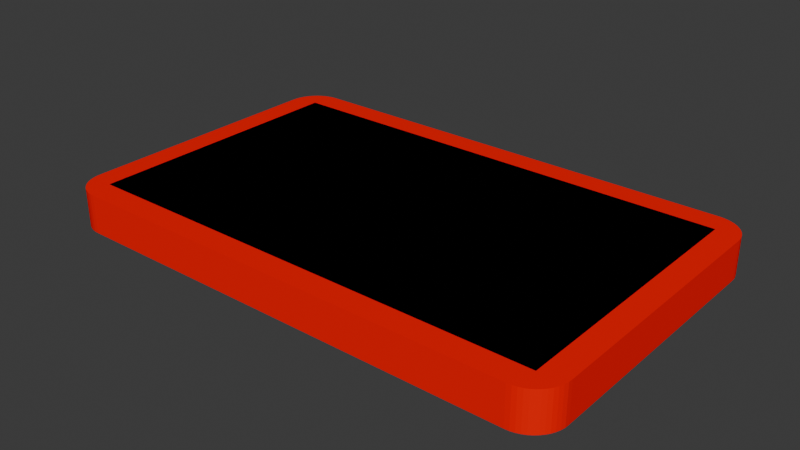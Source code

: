 # Source: Eyepiece.blend  (saved by Blender 4.0.36; exported with 4.5.12 LTS)
import bpy
from mathutils import Matrix  # noqa: F401  (used for matrix-valued properties, if any)

bpy.ops.wm.read_factory_settings(use_empty=True)
scene = bpy.context.scene
scene.name = 'Scene'

# ---- collections
col_baseeyepiece_svg = bpy.data.collections.new('BaseEyepiece.svg'); scene.collection.children.link(col_baseeyepiece_svg)
col_screen = bpy.data.collections.new('Screen'); scene.collection.children.link(col_screen)

# ---- materials (node trees are filled in below, after node groups)
mat_red = bpy.data.materials.new('Red')
mat_red.use_transparent_shadow = False
mat_red.diffuse_color = (0.9911, 0.002125, 0.002125, 1.0)
mat_black = bpy.data.materials.new('Black')
mat_black.use_transparent_shadow = False
mat_black.diffuse_color = (0.0, 0.0, 0.0, 1.0)

# ---- material node trees

# ---- world
world_world = bpy.data.worlds.new('World'); scene.world = world_world
world_world.use_nodes = True; world_world.node_tree.nodes.clear()
_N = world_world.node_tree.nodes; _L = world_world.node_tree.links
n0 = _N.new('ShaderNodeOutputWorld'); n0.name = 'World Output'; n0.location = (300, 300)
n1 = _N.new('ShaderNodeBackground'); n1.name = 'Background'; n1.location = (10, 300)
n1.inputs[0].default_value = (0.05088, 0.05088, 0.05088, 1.0)
_L.new(n1.outputs[0], n0.inputs[0])
n0.is_active_output = True
world_world.color = (0.05088, 0.05088, 0.05088)
world_world.use_sun_shadow = False
world_world.sun_shadow_jitter_overblur = 0.0

# ---- meshes
me_mesh_001 = bpy.data.meshes.new('Mesh.001')
me_mesh_001.from_pydata([(0.01829, 0.211, 0.0), (0.01554, 0.2104, 0.0), (0.01293, 0.2095, 0.0), (0.01048, 0.2083, 0.0), (0.008233, 0.2068, 0.0), (0.0062, 0.205, 0.0), (0.00441, 0.203, 0.0), (0.00289, 0.2007, 0.0), (0.001663, 0.1983, 0.0), (0.0007561, 0.1956, 0.0), (0.0001932, 0.1929, 0.0), (-2.168e-19, 0.19, 0.0), (0.0, 0.02116, 0.0), (0.0001932, 0.01829, 0.0), (0.0007561, 0.01554, 0.0), (0.001663, 0.01293, 0.0), (0.00289, 0.01048, 0.0), (0.00441, 0.008231, 0.0), (0.0062, 0.006199, 0.0), (0.008233, 0.00441, 0.0), (0.01048, 0.00289, 0.0), (0.01293, 0.001664, 0.0), (0.01554, 0.0007566, 0.0), (0.01829, 0.0001938, 0.0), (0.02117, 5.662e-07, 0.0), (0.3181, 5.662e-07, 0.0), (0.321, 0.0001938, 0.0), (0.3237, 0.0007566, 0.0), (0.3263, 0.001664, 0.0), (0.3288, 0.00289, 0.0), (0.331, 0.00441, 0.0), (0.333, 0.006199, 0.0), (0.3348, 0.008231, 0.0), (0.3364, 0.01048, 0.0), (0.3376, 0.01293, 0.0), (0.3385, 0.01554, 0.0), (0.3391, 0.01829, 0.0), (0.3392, 0.02116, 0.0), (0.3392, 0.19, 0.0), (0.3391, 0.1929, 0.0), (0.3385, 0.1956, 0.0), (0.3376, 0.1983, 0.0), (0.3364, 0.2007, 0.0), (0.3348, 0.203, 0.0), (0.333, 0.205, 0.0), (0.331, 0.2068, 0.0), (0.3288, 0.2083, 0.0), (0.3263, 0.2095, 0.0), (0.3237, 0.2104, 0.0), (0.321, 0.211, 0.0), (0.3181, 0.2112, 0.0), (0.02117, 0.2112, 0.0), (0.016, 0.1952, 0.0), (0.3232, 0.1952, 0.0), (0.3232, 0.016, 0.0), (0.016, 0.016, 0.0), (0.01829, 0.211, 0.025), (0.01554, 0.2104, 0.025), (0.01293, 0.2095, 0.025), (0.01048, 0.2083, 0.025), (0.008233, 0.2068, 0.025), (0.0062, 0.205, 0.025), (0.00441, 0.203, 0.025), (0.00289, 0.2007, 0.025), (0.001663, 0.1983, 0.025), (0.0007561, 0.1956, 0.025), (0.0001932, 0.1929, 0.025), (-2.168e-19, 0.19, 0.025), (0.0, 0.02116, 0.025), (0.0001932, 0.01829, 0.025), (0.0007561, 0.01554, 0.025), (0.001663, 0.01293, 0.025), (0.00289, 0.01048, 0.025), (0.00441, 0.008231, 0.025), (0.0062, 0.006199, 0.025), (0.008233, 0.00441, 0.025), (0.01048, 0.00289, 0.025), (0.01293, 0.001664, 0.025), (0.01554, 0.0007566, 0.025), (0.01829, 0.0001938, 0.025), (0.02117, 5.662e-07, 0.025), (0.3181, 5.662e-07, 0.025), (0.321, 0.0001938, 0.025), (0.3237, 0.0007566, 0.025), (0.3263, 0.001664, 0.025), (0.3288, 0.00289, 0.025), (0.331, 0.00441, 0.025), (0.333, 0.006199, 0.025), (0.3348, 0.008231, 0.025), (0.3364, 0.01048, 0.025), (0.3376, 0.01293, 0.025), (0.3385, 0.01554, 0.025), (0.3391, 0.01829, 0.025), (0.3392, 0.02116, 0.025), (0.3392, 0.19, 0.025), (0.3391, 0.1929, 0.025), (0.3385, 0.1956, 0.025), (0.3376, 0.1983, 0.025), (0.3364, 0.2007, 0.025), (0.3348, 0.203, 0.025), (0.333, 0.205, 0.025), (0.331, 0.2068, 0.025), (0.3288, 0.2083, 0.025), (0.3263, 0.2095, 0.025), (0.3237, 0.2104, 0.025), (0.321, 0.211, 0.025), (0.3181, 0.2112, 0.025), (0.02117, 0.2112, 0.025), (0.016, 0.1952, 0.025), (0.3232, 0.1952, 0.025), (0.3232, 0.016, 0.025), (0.016, 0.016, 0.025)], [], [(0, 50, 49), (1, 0, 49), (1, 49, 48), (2, 1, 48), (2, 48, 47), (3, 2, 47), (3, 47, 46), (4, 3, 46), (4, 46, 45), (5, 4, 45), (5, 45, 44), (6, 5, 44), (6, 44, 43), (7, 6, 43), (7, 43, 42), (8, 7, 42), (8, 42, 41), (9, 8, 41), (9, 41, 40), (10, 9, 52), (52, 9, 40), (52, 40, 53), (53, 40, 39), (10, 52, 55), (54, 53, 39), (11, 10, 55), (54, 39, 38), (12, 11, 55), (54, 38, 37), (13, 12, 55), (54, 37, 36), (54, 36, 35), (14, 13, 55), (14, 55, 54), (14, 54, 35), (14, 35, 34), (15, 14, 34), (15, 34, 33), (16, 15, 33), (16, 33, 32), (17, 16, 32), (17, 32, 31), (18, 17, 31), (18, 31, 30), (19, 18, 30), (19, 30, 29), (20, 19, 29), (20, 29, 28), (21, 20, 28), (21, 28, 27), (22, 21, 27), (22, 27, 26), (23, 22, 26), (23, 26, 25), (24, 23, 25), (107, 106, 50, 51), (56, 105, 106), (57, 105, 56), (57, 104, 105), (58, 104, 57), (58, 103, 104), (59, 103, 58), (59, 102, 103), (60, 102, 59), (60, 101, 102), (61, 101, 60), (61, 100, 101), (62, 100, 61), (62, 99, 100), (63, 99, 62), (63, 98, 99), (64, 98, 63), (64, 97, 98), (65, 97, 64), (65, 96, 97), (66, 108, 65), (108, 96, 65), (108, 109, 96), (109, 95, 96), (66, 111, 108), (110, 95, 109), (67, 111, 66), (110, 94, 95), (68, 111, 67), (110, 93, 94), (69, 111, 68), (110, 92, 93), (110, 91, 92), (70, 111, 69), (70, 110, 111), (70, 91, 110), (70, 90, 91), (71, 90, 70), (71, 89, 90), (72, 89, 71), (72, 88, 89), (73, 88, 72), (73, 87, 88), (74, 87, 73), (74, 86, 87), (75, 86, 74), (75, 85, 86), (76, 85, 75), (76, 84, 85), (77, 84, 76), (77, 83, 84), (78, 83, 77), (78, 82, 83), (79, 82, 78), (79, 81, 82), (80, 81, 79), (25, 81, 80, 24), (49, 50, 106, 105), (8, 9, 65, 64), (39, 40, 96, 95), (45, 46, 102, 101), (10, 11, 67, 66), (48, 49, 105, 104), (30, 31, 87, 86), (11, 12, 68, 67), (25, 26, 82, 81), (13, 14, 70, 69), (15, 16, 72, 71), (27, 28, 84, 83), (40, 41, 97, 96), (1, 2, 58, 57), (17, 18, 74, 73), (3, 4, 60, 59), (19, 20, 76, 75), (29, 30, 86, 85), (32, 33, 89, 88), (21, 22, 78, 77), (42, 43, 99, 98), (5, 6, 62, 61), (47, 48, 104, 103), (7, 8, 64, 63), (9, 10, 66, 65), (31, 32, 88, 87), (35, 36, 92, 91), (44, 45, 101, 100), (37, 38, 94, 93), (46, 47, 103, 102), (12, 13, 69, 68), (51, 0, 56, 107), (41, 42, 98, 97), (38, 39, 95, 94), (14, 15, 71, 70), (33, 34, 90, 89), (16, 17, 73, 72), (18, 19, 75, 74), (43, 44, 100, 99), (20, 21, 77, 76), (22, 23, 79, 78), (23, 24, 80, 79), (0, 1, 57, 56), (26, 27, 83, 82), (2, 3, 59, 58), (34, 35, 91, 90), (4, 5, 61, 60), (28, 29, 85, 84), (36, 37, 93, 92), (6, 7, 63, 62), (55, 111, 110, 54), (55, 52, 108, 111), (53, 109, 108, 52), (54, 110, 109, 53)])
_uv = me_mesh_001.uv_layers.new(name='UVMap')
_uv.uv.foreach_set('vector', [0.0101, 0.0, 0.8485, 0.0, 0.8384, 0.0, 0.0202, 0.0, 0.0101, 0.0, 0.8384, 0.0, 0.0202, 0.0, 0.8384, 0.0, 0.8283, 0.0, 0.0303, 0.0, 0.0202, 0.0, 0.8283, 0.0, 0.0303, 0.0, 0.8283, 0.0, 0.8182, 0.0, 0.0404, 0.0, 0.0303, 0.0, 0.8182, 0.0, 0.0404, 0.0, 0.8182, 0.0, 0.8081, 0.0, 0.05051, 0.0, 0.0404, 0.0, 0.8081, 0.0, 0.05051, 0.0, 0.8081, 0.0, 0.798, 0.0, 0.06061, 0.0, 0.05051, 0.0, 0.798, 0.0, 0.06061, 0.0, 0.798, 0.0, 0.7879, 0.0, 0.07071, 0.0, 0.06061, 0.0, 0.7879, 0.0, 0.07071, 0.0, 0.7879, 0.0, 0.7778, 0.0, 0.08081, 0.0, 0.07071, 0.0, 0.7778, 0.0, 0.08081, 0.0, 0.7778, 0.0, 0.7677, 0.0, 0.09091, 0.0, 0.08081, 0.0, 0.7677, 0.0, 0.09091, 0.0, 0.7677, 0.0, 0.7576, 0.0, 0.101, 0.0, 0.09091, 0.0, 0.7576, 0.0, 0.101, 0.0, 0.7576, 0.0, 0.7475, 0.0, 0.1111, 0.0, 0.101, 0.0, 0.9697, 0.0, 0.9697, 0.0, 0.101, 0.0, 0.7475, 0.0, 0.9697, 0.0, 0.7475, 0.0, 0.9798, 0.0, 0.9798, 0.0, 0.7475, 0.0, 0.7374, 0.0, 0.1111, 0.0, 0.9697, 0.0, 1.0, 0.0, 0.9899, 0.0, 0.9798, 0.0, 0.7374, 0.0, 0.1212, 0.0, 0.1111, 0.0, 1.0, 0.0, 0.9899, 0.0, 0.7374, 0.0, 0.7273, 0.0, 0.2424, 0.0, 0.1212, 0.0, 1.0, 0.0, 0.9899, 0.0, 0.7273, 0.0, 0.6061, 0.0, 0.2525, 0.0, 0.2424, 0.0, 1.0, 0.0, 0.9899, 0.0, 0.6061, 0.0, 0.596, 0.0, 0.9899, 0.0, 0.596, 0.0, 0.5859, 0.0, 0.2626, 0.0, 0.2525, 0.0, 1.0, 0.0, 0.2626, 0.0, 1.0, 0.0, 0.9899, 0.0, 0.2626, 0.0, 0.9899, 0.0, 0.5859, 0.0, 0.2626, 0.0, 0.5859, 0.0, 0.5758, 0.0, 0.2727, 0.0, 0.2626, 0.0, 0.5758, 0.0, 0.2727, 0.0, 0.5758, 0.0, 0.5657, 0.0, 0.2828, 0.0, 0.2727, 0.0, 0.5657, 0.0, 0.2828, 0.0, 0.5657, 0.0, 0.5556, 0.0, 0.2929, 0.0, 0.2828, 0.0, 0.5556, 0.0, 0.2929, 0.0, 0.5556, 0.0, 0.5455, 0.0, 0.303, 0.0, 0.2929, 0.0, 0.5455, 0.0, 0.303, 0.0, 0.5455, 0.0, 0.5354, 0.0, 0.3131, 0.0, 0.303, 0.0, 0.5354, 0.0, 0.3131, 0.0, 0.5354, 0.0, 0.5253, 0.0, 0.3232, 0.0, 0.3131, 0.0, 0.5253, 0.0, 0.3232, 0.0, 0.5253, 0.0, 0.5152, 0.0, 0.3333, 0.0, 0.3232, 0.0, 0.5152, 0.0, 0.3333, 0.0, 0.5152, 0.0, 0.5051, 0.0, 0.3434, 0.0, 0.3333, 0.0, 0.5051, 0.0, 0.3434, 0.0, 0.5051, 0.0, 0.4949, 0.0, 0.3535, 0.0, 0.3434, 0.0, 0.4949, 0.0, 0.3535, 0.0, 0.4949, 0.0, 0.4848, 0.0, 0.3636, 0.0, 0.3535, 0.0, 0.4848, 0.0, -1.805e-05, 0.0, 0.8485, 0.0, 0.8485, 0.0, -1.805e-05, 0.0, 0.0101, 0.0, 0.8384, 0.0, 0.8485, 0.0, 0.0202, 0.0, 0.8384, 0.0, 0.0101, 0.0, 0.0202, 0.0, 0.8283, 0.0, 0.8384, 0.0, 0.0303, 0.0, 0.8283, 0.0, 0.0202, 0.0, 0.0303, 0.0, 0.8182, 0.0, 0.8283, 0.0, 0.0404, 0.0, 0.8182, 0.0, 0.0303, 0.0, 0.0404, 0.0, 0.8081, 0.0, 0.8182, 0.0, 0.05051, 0.0, 0.8081, 0.0, 0.0404, 0.0, 0.05051, 0.0, 0.798, 0.0, 0.8081, 0.0, 0.06061, 0.0, 0.798, 0.0, 0.05051, 0.0, 0.06061, 0.0, 0.7879, 0.0, 0.798, 0.0, 0.07071, 0.0, 0.7879, 0.0, 0.06061, 0.0, 0.07071, 0.0, 0.7778, 0.0, 0.7879, 0.0, 0.08081, 0.0, 0.7778, 0.0, 0.07071, 0.0, 0.08081, 0.0, 0.7677, 0.0, 0.7778, 0.0, 0.09091, 0.0, 0.7677, 0.0, 0.08081, 0.0, 0.09091, 0.0, 0.7576, 0.0, 0.7677, 0.0, 0.101, 0.0, 0.7576, 0.0, 0.09091, 0.0, 0.101, 0.0, 0.7475, 0.0, 0.7576, 0.0, 0.1111, 0.0, 0.9697, 0.0, 0.101, 0.0, 0.9697, 0.0, 0.7475, 0.0, 0.101, 0.0, 0.9697, 0.0, 0.9798, 0.0, 0.7475, 0.0, 0.9798, 0.0, 0.7374, 0.0, 0.7475, 0.0, 0.1111, 0.0, 1.0, 0.0, 0.9697, 0.0, 0.9899, 0.0, 0.7374, 0.0, 0.9798, 0.0, 0.1212, 0.0, 1.0, 0.0, 0.1111, 0.0, 0.9899, 0.0, 0.7273, 0.0, 0.7374, 0.0, 0.2424, 0.0, 1.0, 0.0, 0.1212, 0.0, 0.9899, 0.0, 0.6061, 0.0, 0.7273, 0.0, 0.2525, 0.0, 1.0, 0.0, 0.2424, 0.0, 0.9899, 0.0, 0.596, 0.0, 0.6061, 0.0, 0.9899, 0.0, 0.5859, 0.0, 0.596, 0.0, 0.2626, 0.0, 1.0, 0.0, 0.2525, 0.0, 0.2626, 0.0, 0.9899, 0.0, 1.0, 0.0, 0.2626, 0.0, 0.5859, 0.0, 0.9899, 0.0, 0.2626, 0.0, 0.5758, 0.0, 0.5859, 0.0, 0.2727, 0.0, 0.5758, 0.0, 0.2626, 0.0, 0.2727, 0.0, 0.5657, 0.0, 0.5758, 0.0, 0.2828, 0.0, 0.5657, 0.0, 0.2727, 0.0, 0.2828, 0.0, 0.5556, 0.0, 0.5657, 0.0, 0.2929, 0.0, 0.5556, 0.0, 0.2828, 0.0, 0.2929, 0.0, 0.5455, 0.0, 0.5556, 0.0, 0.303, 0.0, 0.5455, 0.0, 0.2929, 0.0, 0.303, 0.0, 0.5354, 0.0, 0.5455, 0.0, 0.3131, 0.0, 0.5354, 0.0, 0.303, 0.0, 0.3131, 0.0, 0.5253, 0.0, 0.5354, 0.0, 0.3232, 0.0, 0.5253, 0.0, 0.3131, 0.0, 0.3232, 0.0, 0.5152, 0.0, 0.5253, 0.0, 0.3333, 0.0, 0.5152, 0.0, 0.3232, 0.0, 0.3333, 0.0, 0.5051, 0.0, 0.5152, 0.0, 0.3434, 0.0, 0.5051, 0.0, 0.3333, 0.0, 0.3434, 0.0, 0.4949, 0.0, 0.5051, 0.0, 0.3535, 0.0, 0.4949, 0.0, 0.3434, 0.0, 0.3535, 0.0, 0.4848, 0.0, 0.4949, 0.0, 0.3636, 0.0, 0.4848, 0.0, 0.3535, 0.0, 0.4848, 0.0, 0.4848, 0.0, 0.3636, 0.0, 0.3636, 0.0, 0.8384, 0.0, 0.8485, 0.0, 0.8485, 0.0, 0.8384, 0.0, 0.09091, 0.0, 0.101, 0.0, 0.101, 0.0, 0.09091, 0.0, 0.7374, 0.0, 0.7475, 0.0, 0.7475, 0.0, 0.7374, 0.0, 0.798, 0.0, 0.8081, 0.0, 0.8081, 0.0, 0.798, 0.0, 0.1111, 0.0, 0.1212, 0.0, 0.1212, 0.0, 0.1111, 0.0, 0.8283, 0.0, 0.8384, 0.0, 0.8384, 0.0, 0.8283, 0.0, 0.5354, 0.0, 0.5455, 0.0, 0.5455, 0.0, 0.5354, 0.0, 0.1212, 0.0, 0.2424, 0.0, 0.2424, 0.0, 0.1212, 0.0, 0.4848, 0.0, 0.4949, 0.0, 0.4949, 0.0, 0.4848, 0.0, 0.2525, 0.0, 0.2626, 0.0, 0.2626, 0.0, 0.2525, 0.0, 0.2727, 0.0, 0.2828, 0.0, 0.2828, 0.0, 0.2727, 0.0, 0.5051, 0.0, 0.5152, 0.0, 0.5152, 0.0, 0.5051, 0.0, 0.7475, 0.0, 0.7576, 0.0, 0.7576, 0.0, 0.7475, 0.0, 0.0202, 0.0, 0.0303, 0.0, 0.0303, 0.0, 0.0202, 0.0, 0.2929, 0.0, 0.303, 0.0, 0.303, 0.0, 0.2929, 0.0, 0.0404, 0.0, 0.05051, 0.0, 0.05051, 0.0, 0.0404, 0.0, 0.3131, 0.0, 0.3232, 0.0, 0.3232, 0.0, 0.3131, 0.0, 0.5253, 0.0, 0.5354, 0.0, 0.5354, 0.0, 0.5253, 0.0, 0.5556, 0.0, 0.5657, 0.0, 0.5657, 0.0, 0.5556, 0.0, 0.3333, 0.0, 0.3434, 0.0, 0.3434, 0.0, 0.3333, 0.0, 0.7677, 0.0, 0.7778, 0.0, 0.7778, 0.0, 0.7677, 0.0, 0.06061, 0.0, 0.07071, 0.0, 0.07071, 0.0, 0.06061, 0.0, 0.8182, 0.0, 0.8283, 0.0, 0.8283, 0.0, 0.8182, 0.0, 0.08081, 0.0, 0.09091, 0.0, 0.09091, 0.0, 0.08081, 0.0, 0.101, 0.0, 0.1111, 0.0, 0.1111, 0.0, 0.101, 0.0, 0.5455, 0.0, 0.5556, 0.0, 0.5556, 0.0, 0.5455, 0.0, 0.5859, 0.0, 0.596, 0.0, 0.596, 0.0, 0.5859, 0.0, 0.7879, 0.0, 0.798, 0.0, 0.798, 0.0, 0.7879, 0.0, 0.6061, 0.0, 0.7273, 0.0, 0.7273, 0.0, 0.6061, 0.0, 0.8081, 0.0, 0.8182, 0.0, 0.8182, 0.0, 0.8081, 0.0, 0.2424, 0.0, 0.2525, 0.0, 0.2525, 0.0, 0.2424, 0.0, -1.805e-05, 0.0, 0.0101, 0.0, 0.0101, 0.0, -1.805e-05, 0.0, 0.7576, 0.0, 0.7677, 0.0, 0.7677, 0.0, 0.7576, 0.0, 0.7273, 0.0, 0.7374, 0.0, 0.7374, 0.0, 0.7273, 0.0, 0.2626, 0.0, 0.2727, 0.0, 0.2727, 0.0, 0.2626, 0.0, 0.5657, 0.0, 0.5758, 0.0, 0.5758, 0.0, 0.5657, 0.0, 0.2828, 0.0, 0.2929, 0.0, 0.2929, 0.0, 0.2828, 0.0, 0.303, 0.0, 0.3131, 0.0, 0.3131, 0.0, 0.303, 0.0, 0.7778, 0.0, 0.7879, 0.0, 0.7879, 0.0, 0.7778, 0.0, 0.3232, 0.0, 0.3333, 0.0, 0.3333, 0.0, 0.3232, 0.0, 0.3434, 0.0, 0.3535, 0.0, 0.3535, 0.0, 0.3434, 0.0, 0.3535, 0.0, 0.3636, 0.0, 0.3636, 0.0, 0.3535, 0.0, 0.0101, 0.0, 0.0202, 0.0, 0.0202, 0.0, 0.0101, 0.0, 0.4949, 0.0, 0.5051, 0.0, 0.5051, 0.0, 0.4949, 0.0, 0.0303, 0.0, 0.0404, 0.0, 0.0404, 0.0, 0.0303, 0.0, 0.5758, 0.0, 0.5859, 0.0, 0.5859, 0.0, 0.5758, 0.0, 0.05051, 0.0, 0.06061, 0.0, 0.06061, 0.0, 0.05051, 0.0, 0.5152, 0.0, 0.5253, 0.0, 0.5253, 0.0, 0.5152, 0.0, 0.596, 0.0, 0.6061, 0.0, 0.6061, 0.0, 0.596, 0.0, 0.07071, 0.0, 0.08081, 0.0, 0.08081, 0.0, 0.07071, 0.0, 1.0, 0.0, 1.0, 0.0, 0.9899, 0.0, 0.9899, 0.0, 1.0, 0.0, 0.9697, 0.0, 0.9697, 0.0, 1.0, 0.0, 0.9798, 0.0, 0.9798, 0.0, 0.9697, 0.0, 0.9697, 0.0, 0.9899, 0.0, 0.9899, 0.0, 0.9798, 0.0, 0.9798, 0.0])
me_mesh_001.materials.append(mat_red)
me_mesh_001.auto_texspace = False
me_mesh_001.update()
me_mesh = bpy.data.meshes.new('Mesh')
me_mesh.from_pydata([(0.016, 0.1952, 0.0), (0.3232, 0.1952, 0.0), (0.3232, 0.016, 0.0), (0.016, 0.016, 0.0), (0.016, 0.1952, 0.025), (0.3232, 0.1952, 0.025), (0.3232, 0.016, 0.025), (0.016, 0.016, 0.025)], [], [(2, 6, 5, 1), (1, 5, 4, 0), (3, 0, 4, 7), (3, 7, 6, 2), (4, 7, 6, 5), (0, 1, 2, 3)])
_uv = me_mesh.uv_layers.new(name='UVMap')
_uv.uv.foreach_set('vector', [0.9899, 0.0, 0.9899, 0.0, 0.9798, 0.0, 0.9798, 0.0, 0.9798, 0.0, 0.9798, 0.0, 0.9697, 0.0, 0.9697, 0.0, 1.0, 0.0, 0.9697, 0.0, 0.9697, 0.0, 1.0, 0.0, 1.0, 0.0, 1.0, 0.0, 0.9899, 0.0, 0.9899, 0.0, 0.9697, 0.0, 1.0, 0.0, 0.9899, 0.0, 0.9798, 0.0, 0.9697, 0.0, 0.9798, 0.0, 0.9899, 0.0, 1.0, 0.0])
me_mesh.materials.append(mat_black)
me_mesh.auto_texspace = False
me_mesh.update()

# ---- objects
ob_edge = bpy.data.objects.new('Edge', me_mesh_001)
ob_screen = bpy.data.objects.new('Screen', me_mesh)

# ---- transforms, parenting, visibility, modifiers, constraints
ob_edge.location = (-0.5, -0.3115, 0.0)
ob_edge.scale = (2.948, 2.948, 2.948)
ob_screen.location = (-0.5, -0.3115, 0.0)
ob_screen.scale = (2.948, 2.948, 2.948)

# ---- collection membership
col_baseeyepiece_svg.objects.link(ob_edge)
col_screen.objects.link(ob_screen)

# ---- scene / render settings (as saved in the file)
scene.frame_start = 1; scene.frame_end = 250; scene.frame_set(26)
scene.render.engine = 'BLENDER_EEVEE_NEXT'
scene.cycles.sampling_pattern = 'TABULATED_SOBOL'
bpy.context.view_layer.update()

# ---- added for rendering (the .blend has no active camera and no usable light): camera, sun
cam_auto = bpy.data.cameras.new('AutoCamera')
cam_auto.lens = 50.0
cam_auto.sensor_width = 36.0
cam_auto.clip_end = 1000.0
ob_auto_camera = bpy.data.objects.new('AutoCamera', cam_auto)
scene.collection.objects.link(ob_auto_camera)
ob_auto_camera.location = (1.09198, -1.31062, 0.910432)
ob_auto_camera.rotation_euler = (1.09748, -7.21219e-08, 0.694738)
scene.camera = ob_auto_camera
light_auto_sun = bpy.data.lights.new('AutoSun', 'SUN')
light_auto_sun.energy = 3.0
light_auto_sun.angle = 0.0523599
ob_auto_sun = bpy.data.objects.new('AutoSun', light_auto_sun)
scene.collection.objects.link(ob_auto_sun)
ob_auto_sun.rotation_euler = (0.872665, 0.174533, 0.523599)
bpy.context.view_layer.update()
